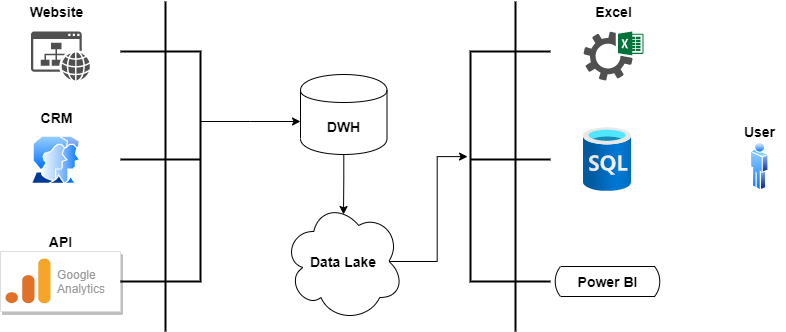

The diagram above was exported from draw.io. Its source (the exported page's mxGraphModel, read from the mxfile embedded in the PNG):
<mxGraphModel dx="1422" dy="822" grid="1" gridSize="10" guides="1" tooltips="1" connect="1" arrows="1" fold="1" page="1" pageScale="1" pageWidth="827" pageHeight="1169" math="0" shadow="0">
  <root>
    <mxCell id="0" />
    <mxCell id="1" parent="0" />
    <mxCell id="znca7aye3Lwc9DqdVC-5-1" value="" style="line;strokeWidth=2;direction=south;html=1;" parent="1" vertex="1">
      <mxGeometry x="200" y="130" width="10" height="330" as="geometry" />
    </mxCell>
    <mxCell id="znca7aye3Lwc9DqdVC-5-2" value="" style="line;strokeWidth=2;direction=south;html=1;" parent="1" vertex="1">
      <mxGeometry x="550" y="130" width="10" height="330" as="geometry" />
    </mxCell>
    <mxCell id="znca7aye3Lwc9DqdVC-5-3" value="" style="strokeColor=#dddddd;shadow=1;strokeWidth=1;rounded=1;absoluteArcSize=1;arcSize=2;" parent="1" vertex="1">
      <mxGeometry x="40" y="380" width="120" height="60" as="geometry" />
    </mxCell>
    <mxCell id="znca7aye3Lwc9DqdVC-5-4" value="Google&#10;Analytics" style="sketch=0;dashed=0;connectable=0;html=1;fillColor=#5184F3;strokeColor=none;shape=mxgraph.gcp2.google_analytics;part=1;labelPosition=right;verticalLabelPosition=middle;align=left;verticalAlign=middle;spacingLeft=5;fontColor=#999999;fontSize=12;" parent="znca7aye3Lwc9DqdVC-5-3" vertex="1">
      <mxGeometry width="45" height="45" relative="1" as="geometry">
        <mxPoint x="5" y="7" as="offset" />
      </mxGeometry>
    </mxCell>
    <mxCell id="znca7aye3Lwc9DqdVC-5-5" value="" style="aspect=fixed;html=1;points=[];align=center;image;fontSize=12;image=img/lib/azure2/databases/SQL_Database.svg;" parent="1" vertex="1">
      <mxGeometry x="623" y="256" width="48" height="64" as="geometry" />
    </mxCell>
    <mxCell id="znca7aye3Lwc9DqdVC-5-6" value="" style="sketch=0;pointerEvents=1;shadow=0;dashed=0;html=1;strokeColor=none;fillColor=#505050;labelPosition=center;verticalLabelPosition=bottom;verticalAlign=top;outlineConnect=0;align=center;shape=mxgraph.office.concepts.website;" parent="1" vertex="1">
      <mxGeometry x="70.5" y="160" width="59" height="49" as="geometry" />
    </mxCell>
    <mxCell id="knMfKf-rypmxPKDn_I0b-1" value="" style="sketch=0;pointerEvents=1;shadow=0;dashed=0;html=1;strokeColor=none;fillColor=#505050;labelPosition=center;verticalLabelPosition=bottom;verticalAlign=top;outlineConnect=0;align=center;shape=mxgraph.office.sites.excel_services;" vertex="1" parent="1">
      <mxGeometry x="623" y="160" width="60" height="49" as="geometry" />
    </mxCell>
    <mxCell id="knMfKf-rypmxPKDn_I0b-2" value="" style="aspect=fixed;perimeter=ellipsePerimeter;html=1;align=center;shadow=0;dashed=0;spacingTop=3;image;image=img/lib/active_directory/user_accounts.svg;" vertex="1" parent="1">
      <mxGeometry x="70.5" y="264.5" width="50" height="48.5" as="geometry" />
    </mxCell>
    <mxCell id="knMfKf-rypmxPKDn_I0b-25" style="edgeStyle=orthogonalEdgeStyle;rounded=0;orthogonalLoop=1;jettySize=auto;html=1;entryX=0.498;entryY=0.108;entryDx=0;entryDy=0;entryPerimeter=0;" edge="1" parent="1" source="knMfKf-rypmxPKDn_I0b-4" target="knMfKf-rypmxPKDn_I0b-5">
      <mxGeometry relative="1" as="geometry" />
    </mxCell>
    <mxCell id="knMfKf-rypmxPKDn_I0b-4" value="&lt;font style=&quot;font-size: 14px&quot;&gt;&lt;b&gt;DWH&lt;/b&gt;&lt;/font&gt;" style="shape=cylinder;whiteSpace=wrap;html=1;boundedLbl=1;backgroundOutline=1;" vertex="1" parent="1">
      <mxGeometry x="340" y="203" width="86.5" height="80" as="geometry" />
    </mxCell>
    <mxCell id="knMfKf-rypmxPKDn_I0b-28" style="edgeStyle=orthogonalEdgeStyle;rounded=0;orthogonalLoop=1;jettySize=auto;html=1;exitX=0.875;exitY=0.5;exitDx=0;exitDy=0;exitPerimeter=0;entryX=-0.037;entryY=0.457;entryDx=0;entryDy=0;entryPerimeter=0;" edge="1" parent="1" source="knMfKf-rypmxPKDn_I0b-5" target="knMfKf-rypmxPKDn_I0b-19">
      <mxGeometry relative="1" as="geometry" />
    </mxCell>
    <mxCell id="knMfKf-rypmxPKDn_I0b-5" value="&lt;font style=&quot;font-size: 14px&quot;&gt;&lt;b&gt;Data Lake&lt;/b&gt;&lt;/font&gt;" style="shape=cloud;whiteSpace=wrap;html=1;" vertex="1" parent="1">
      <mxGeometry x="323.25" y="330" width="120" height="120" as="geometry" />
    </mxCell>
    <mxCell id="knMfKf-rypmxPKDn_I0b-6" value="" style="aspect=fixed;perimeter=ellipsePerimeter;html=1;align=center;shadow=0;dashed=0;spacingTop=3;image;image=img/lib/active_directory/user.svg;" vertex="1" parent="1">
      <mxGeometry x="790" y="270" width="18.5" height="50" as="geometry" />
    </mxCell>
    <mxCell id="knMfKf-rypmxPKDn_I0b-8" value="&lt;font style=&quot;font-size: 14px&quot;&gt;&lt;b&gt;Power BI&lt;/b&gt;&lt;/font&gt;" style="html=1;dashed=0;whitespace=wrap;shape=mxgraph.dfd.loop" vertex="1" parent="1">
      <mxGeometry x="594" y="395" width="106" height="30" as="geometry" />
    </mxCell>
    <mxCell id="knMfKf-rypmxPKDn_I0b-9" value="&lt;font style=&quot;font-size: 14px&quot;&gt;&lt;b&gt;Website&lt;/b&gt;&lt;/font&gt;" style="text;html=1;resizable=0;autosize=1;align=center;verticalAlign=middle;points=[];fillColor=none;strokeColor=none;rounded=0;" vertex="1" parent="1">
      <mxGeometry x="60.5" y="130" width="70" height="20" as="geometry" />
    </mxCell>
    <mxCell id="knMfKf-rypmxPKDn_I0b-10" value="&lt;font style=&quot;font-size: 14px&quot;&gt;&lt;b&gt;CRM&lt;/b&gt;&lt;/font&gt;" style="text;html=1;resizable=0;autosize=1;align=center;verticalAlign=middle;points=[];fillColor=none;strokeColor=none;rounded=0;" vertex="1" parent="1">
      <mxGeometry x="70.5" y="236" width="50" height="20" as="geometry" />
    </mxCell>
    <mxCell id="knMfKf-rypmxPKDn_I0b-12" value="&lt;font style=&quot;font-size: 14px&quot;&gt;&lt;b&gt;API&lt;/b&gt;&lt;/font&gt;" style="text;html=1;resizable=0;autosize=1;align=center;verticalAlign=middle;points=[];fillColor=none;strokeColor=none;rounded=0;" vertex="1" parent="1">
      <mxGeometry x="80" y="360" width="40" height="20" as="geometry" />
    </mxCell>
    <mxCell id="knMfKf-rypmxPKDn_I0b-13" value="&lt;font style=&quot;font-size: 14px&quot;&gt;&lt;b&gt;Excel&lt;/b&gt;&lt;/font&gt;" style="text;html=1;resizable=0;autosize=1;align=center;verticalAlign=middle;points=[];fillColor=none;strokeColor=none;rounded=0;" vertex="1" parent="1">
      <mxGeometry x="628" y="130" width="50" height="20" as="geometry" />
    </mxCell>
    <mxCell id="knMfKf-rypmxPKDn_I0b-14" value="&lt;font style=&quot;font-size: 14px&quot;&gt;&lt;b&gt;User&lt;/b&gt;&lt;/font&gt;" style="text;html=1;resizable=0;autosize=1;align=center;verticalAlign=middle;points=[];fillColor=none;strokeColor=none;rounded=0;" vertex="1" parent="1">
      <mxGeometry x="774.25" y="250" width="50" height="20" as="geometry" />
    </mxCell>
    <mxCell id="knMfKf-rypmxPKDn_I0b-22" value="" style="edgeStyle=orthogonalEdgeStyle;rounded=0;orthogonalLoop=1;jettySize=auto;html=1;" edge="1" parent="1" source="knMfKf-rypmxPKDn_I0b-15" target="knMfKf-rypmxPKDn_I0b-4">
      <mxGeometry relative="1" as="geometry">
        <Array as="points">
          <mxPoint x="290" y="250" />
          <mxPoint x="290" y="250" />
        </Array>
      </mxGeometry>
    </mxCell>
    <mxCell id="knMfKf-rypmxPKDn_I0b-15" value="" style="strokeWidth=2;html=1;shape=mxgraph.flowchart.annotation_1;align=left;pointerEvents=1;direction=west;" vertex="1" parent="1">
      <mxGeometry x="160" y="180" width="80" height="230" as="geometry" />
    </mxCell>
    <mxCell id="knMfKf-rypmxPKDn_I0b-18" value="" style="line;strokeWidth=2;direction=west;html=1;" vertex="1" parent="1">
      <mxGeometry x="160" y="283" width="80" height="10" as="geometry" />
    </mxCell>
    <mxCell id="knMfKf-rypmxPKDn_I0b-19" value="" style="strokeWidth=2;html=1;shape=mxgraph.flowchart.annotation_1;align=left;pointerEvents=1;direction=east;" vertex="1" parent="1">
      <mxGeometry x="510" y="180" width="80" height="230" as="geometry" />
    </mxCell>
    <mxCell id="knMfKf-rypmxPKDn_I0b-20" value="" style="line;strokeWidth=2;direction=west;html=1;" vertex="1" parent="1">
      <mxGeometry x="510" y="283" width="80" height="10" as="geometry" />
    </mxCell>
  </root>
</mxGraphModel>